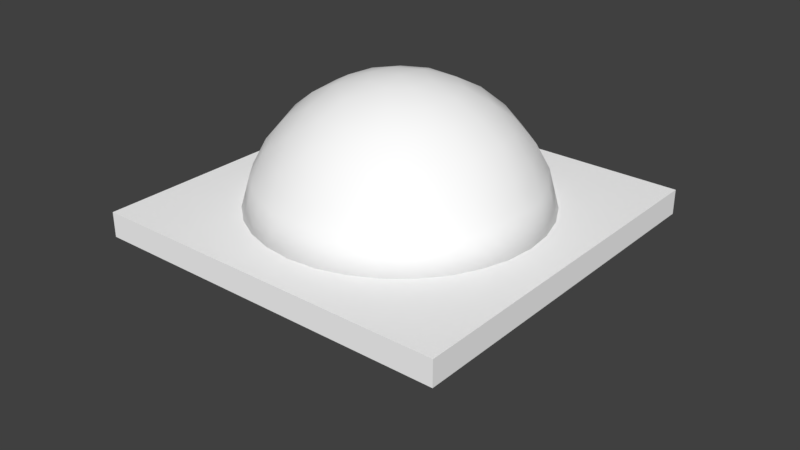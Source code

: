 # Source: sceneBox.blend  (saved by Blender 2.79.0; exported with 4.5.12 LTS)
import bpy
from mathutils import Matrix  # noqa: F401  (used for matrix-valued properties, if any)

bpy.ops.wm.read_factory_settings(use_empty=True)
scene = bpy.context.scene
scene.name = 'Scene'

# ---- collections
col_collection_1 = bpy.data.collections.new('Collection 1'); scene.collection.children.link(col_collection_1)
col_collection_1.hide_render = True
col_collection_1.hide_viewport = True
col_collection_2 = bpy.data.collections.new('Collection 2'); scene.collection.children.link(col_collection_2)

# ---- materials (node trees are filled in below, after node groups)
mat_mjumpbox = bpy.data.materials.new('MjumpBox')
mat_mjumpbox.alpha_threshold = 0.0
mat_mjumpbox.use_transparent_shadow = False
mat_mjumpbox.diffuse_color = (1.0, 1.0, 1.0, 1.0)
mat_mjumpbox.roughness = 0.5

# ---- material node trees

# ---- world
world_world = bpy.data.worlds.new('World'); scene.world = world_world
world_world.color = (0.05088, 0.05088, 0.05088)
world_world.use_sun_shadow = False
world_world.sun_shadow_jitter_overblur = 0.0
world_world.cycles.sampling_method = 'MANUAL'

# ---- meshes
me_x = bpy.data.meshes.new('立方体')
me_x.from_pydata([(-1.0, -1.0, -1.0), (-1.0, -1.0, 1.0), (-1.0, 1.0, -1.0), (-1.0, 1.0, 1.0), (1.0, -1.0, -1.0), (1.0, -1.0, 1.0), (1.0, 1.0, -1.0), (1.0, 1.0, 1.0)], [], [(0, 2, 3, 1), (2, 6, 7, 3), (6, 4, 5, 7), (4, 0, 1, 5), (2, 0, 4, 6)])
me_x.use_remesh_preserve_volume = False
me_x.use_remesh_preserve_attributes = False
me_x.use_mirror_vertex_groups = False
me_x.update()
me_x_1 = bpy.data.meshes.new('平面')
me_x_1.from_pydata([(-1.0, -1.0, 0.0), (1.0, -1.0, 0.0), (-1.0, 1.0, 0.0), (1.0, 1.0, 0.0), (-1.0, 1.0, 0.1364), (-1.0, -1.0, 0.1364), (1.0, -1.0, 0.1364), (1.0, 1.0, 0.1364), (0.05282, 0.5672, 0.5648), (0.1298, 0.6524, 0.4445), (0.1536, 0.7723, 0.137), (0.2077, 0.7135, 0.3032), (0.3015, 0.7278, 0.1381), (0.01596, 0.162, 0.7853), (0.1193, 0.288, 0.7385), (0.1732, 0.4183, 0.6636), (0.2692, 0.4986, 0.5674), (0.3161, 0.587, 0.447), (0.4106, 0.6145, 0.3061), (0.4375, 0.6548, 0.1366), (0.5549, 0.5589, 0.1378), (0.2389, 0.1927, 0.7394), (0.4331, 0.3614, 0.5693), (0.5175, 0.4172, 0.4503), (0.5667, 0.4739, 0.3134), (0.6552, 0.4378, 0.1369), (0.1474, 0.06107, 0.785), (0.3662, 0.25, 0.669), (0.5226, 0.2165, 0.5657), (0.6828, 0.2828, 0.3061), (0.7287, 0.2988, 0.1378), (0.6422, 0.1866, 0.4428), (0.7249, 0.1442, 0.3061), (0.7732, 0.1508, 0.1367), (0.3058, 0.0327, 0.7412), (0.4452, 0.04593, 0.6648), (0.5633, 0.05548, 0.567), (0.6652, -2.673e-07, 0.4445), (0.7391, -2.196e-07, 0.3061), (0.7877, -0.002873, 0.1371), (0.7249, -0.1442, 0.3061), (0.772, -0.1565, 0.1371), (0.4253, -0.1317, 0.6661), (0.5453, -0.155, 0.567), (0.6346, -0.2047, 0.4464), (0.6828, -0.2828, 0.3061), (0.7266, -0.304, 0.1378), (0.2724, -0.1444, 0.7389), (0.4704, -0.3143, 0.5657), (0.6145, -0.4106, 0.3061), (0.6534, -0.4401, 0.1366), (0.141, -0.07537, 0.7847), (0.3448, -0.2788, 0.6669), (0.5079, -0.432, 0.4464), (0.5226, -0.5226, 0.3061), (0.5549, -0.5589, 0.1378), (0.3576, -0.4395, 0.5674), (0.4106, -0.6145, 0.3061), (0.4352, -0.6565, 0.1371), (0.2128, -0.3937, 0.6648), (0.1589, -0.5421, 0.5694), (0.3083, -0.5935, 0.4428), (0.2828, -0.6828, 0.3061), (0.2988, -0.7288, 0.1371), (0.1472, -0.27, 0.7412), (0.1442, -0.7249, 0.3061), (0.1508, -0.7732, 0.1366), (0.04213, -0.1533, 0.7848), (0.04669, -0.441, 0.6669), (-0.05985, -0.5609, 0.5693), (0.05936, -0.6621, 0.4503), (5.085e-08, -0.7391, 0.3061), (-0.002872, -0.7877, 0.1371), (-0.1442, -0.7249, 0.3061), (-0.1565, -0.772, 0.1371), (-9.976e-08, -5.015e-07, 0.8), (-0.1279, -0.4289, 0.6648), (-0.2047, -0.6346, 0.4464), (-0.2828, -0.6828, 0.3061), (-0.304, -0.7266, 0.1378), (-0.08892, -0.2994, 0.7399), (-0.265, -0.5008, 0.5674), (-0.4106, -0.6145, 0.3061), (-0.4401, -0.6534, 0.1367), (-0.07864, -0.1382, 0.7848), (-0.2788, -0.3448, 0.6669), (-0.432, -0.5079, 0.4464), (-0.5226, -0.5226, 0.3061), (-0.5589, -0.5549, 0.1378), (-0.2584, -0.1664, 0.7403), (-0.4365, -0.3613, 0.5674), (-0.5531, -0.3696, 0.4445), (-0.6145, -0.4106, 0.3061), (-0.6566, -0.4352, 0.1368), (-0.6828, -0.2828, 0.3061), (-0.7287, -0.2988, 0.1378), (-0.4084, -0.1812, 0.6672), (-0.546, -0.1625, 0.5648), (-0.6422, -0.1866, 0.4428), (-0.7249, -0.1442, 0.3061), (-0.7732, -0.1508, 0.1367), (-0.3061, -0.02474, 0.7393), (-0.6652, -1.123e-07, 0.4445), (-0.7391, -2.553e-07, 0.3061), (-0.7877, 0.002872, 0.1371), (-0.1582, -0.02687, 0.785), (-0.4441, 0.03589, 0.6658), (-0.5631, 0.06545, 0.567), (-0.7249, 0.1442, 0.3061), (-0.772, 0.1565, 0.1371), (-0.6346, 0.2047, 0.4464), (-0.6828, 0.2828, 0.3061), (-0.7266, 0.304, 0.1378), (-0.2837, 0.1242, 0.7391), (-0.3957, 0.2092, 0.6648), (-0.4992, 0.2668, 0.567), (-0.6145, 0.4106, 0.3061), (-0.6534, 0.4401, 0.1366), (-0.1223, 0.1004, 0.7849), (-0.5079, 0.432, 0.4464), (-0.5226, 0.5226, 0.3061), (-0.5549, 0.5589, 0.1378), (-0.1937, 0.236, 0.74), (-0.2805, 0.3417, 0.668), (-0.3625, 0.4333, 0.5694), (-0.304, 0.5935, 0.4464), (-0.4352, 0.6565, 0.1371), (-0.3609, 0.6477, 0.3082), (-0.2988, 0.7288, 0.1371), (-0.1718, 0.5421, 0.5649), (-0.05928, 0.661, 0.4502), (-0.1442, 0.7249, 0.3061), (-0.1508, 0.7732, 0.1366), (-0.06383, 0.3016, 0.7398), (-0.09081, 0.4369, 0.6677), (5.085e-08, 0.7391, 0.3061), (0.002873, 0.7877, 0.1371)], [], [(0, 2, 3, 1), (5, 6, 7, 4), (3, 2, 4, 7), (0, 1, 6, 5), (1, 3, 7, 6), (2, 0, 5, 4), (133, 13, 14), (130, 8, 9), (11, 12, 10), (15, 16, 8), (17, 18, 11), (13, 75, 26), (24, 25, 20), (26, 34, 21), (27, 28, 22), (34, 35, 27), (31, 32, 29), (36, 37, 31), (34, 42, 35), (26, 75, 51), (51, 47, 34), (44, 45, 40), (47, 52, 42), (51, 64, 47), (52, 56, 48), (53, 54, 49), (53, 56, 61), (51, 75, 67), (64, 59, 52), (59, 60, 56), (61, 62, 57), (60, 70, 61), (64, 68, 59), (67, 80, 64), (60, 68, 69), (70, 71, 65), (70, 69, 77), (67, 75, 84), (80, 76, 68), (69, 76, 81), (77, 78, 73), (80, 85, 76), (77, 81, 86), (81, 85, 90), (86, 87, 82), (84, 89, 80), (84, 75, 105), (89, 96, 85), (86, 90, 91), (90, 96, 97), (89, 105, 101), (98, 99, 94), (101, 106, 96), (101, 105, 113), (102, 107, 110), (110, 111, 108), (105, 75, 118), (113, 114, 106), (110, 115, 119), (119, 120, 116), (118, 122, 113), (119, 124, 125), (9, 11, 135, 130), (126, 127, 128), (118, 75, 13), (125, 129, 130), (130, 135, 131), (134, 8, 129), (11, 10, 136, 135), (14, 15, 134, 133), (17, 9, 8, 16), (8, 134, 15), (18, 19, 12, 11), (9, 17, 11), (23, 17, 16, 22), (24, 18, 17, 23), (20, 19, 18, 24), (21, 14, 13, 26), (27, 15, 14, 21), (22, 16, 15, 27), (29, 24, 23, 31), (29, 30, 25, 24), (28, 31, 23, 22), (21, 34, 27), (35, 36, 28, 27), (32, 33, 30, 29), (28, 36, 31), (38, 32, 31, 37), (38, 39, 33, 32), (43, 36, 35, 42), (43, 44, 37, 36), (40, 38, 37, 44), (40, 41, 39, 38), (45, 46, 41, 40), (34, 26, 51), (48, 43, 42, 52), (42, 34, 47), (48, 53, 44, 43), (49, 45, 44, 53), (49, 50, 46, 45), (54, 55, 50, 49), (47, 64, 52), (48, 56, 53), (57, 54, 53, 61), (56, 52, 59), (57, 58, 55, 54), (62, 63, 58, 57), (51, 67, 64), (56, 60, 61), (65, 62, 61, 70), (65, 66, 63, 62), (71, 72, 66, 65), (59, 68, 60), (68, 64, 80), (60, 69, 70), (73, 71, 70, 77), (73, 74, 72, 71), (78, 79, 74, 73), (67, 84, 80), (69, 68, 76), (77, 69, 81), (82, 78, 77, 86), (82, 83, 79, 78), (87, 88, 83, 82), (76, 85, 81), (80, 89, 85), (86, 81, 90), (92, 93, 88, 87), (92, 87, 86, 91), (84, 105, 89), (90, 85, 96), (97, 98, 91, 90), (94, 92, 91, 98), (94, 95, 93, 92), (99, 100, 95, 94), (106, 107, 97, 96), (89, 101, 96), (102, 98, 97, 107), (103, 99, 98, 102), (103, 104, 100, 99), (108, 103, 102, 110), (101, 113, 106), (108, 109, 104, 103), (114, 115, 107, 106), (111, 112, 109, 108), (107, 115, 110), (116, 111, 110, 119), (105, 118, 113), (116, 117, 112, 111), (120, 121, 117, 116), (119, 115, 124), (123, 114, 113, 122), (124, 115, 114, 123), (127, 120, 119, 125), (127, 126, 121, 120), (13, 133, 122, 118), (133, 134, 123, 122), (134, 129, 124, 123), (131, 127, 125, 130), (125, 124, 129), (131, 132, 128, 127), (135, 136, 132, 131), (130, 129, 8), (126, 128, 132, 136, 10, 12, 19, 20, 25, 30, 33, 39, 41, 46, 50, 55, 58, 63, 66, 72, 74, 79, 83, 88, 93, 95, 100, 104, 109, 112, 117, 121)])
me_x_1.polygons.foreach_set('use_smooth', [0, 0, 0, 0, 0, 0, 1, 1, 1, 1, 1, 1, 1, 1, 1, 1, 1, 1, 1, 1, 1, 1, 1, 1, 1, 1, 1, 1, 1, 1, 1, 1, 1, 1, 1, 1, 1, 1, 1, 1, 1, 1, 1, 1, 1, 1, 1, 1, 1, 1, 1, 1, 1, 1, 1, 1, 1, 1, 1, 1, 1, 1, 1, 1, 1, 1, 1, 1, 1, 1, 1, 1, 1, 1, 1, 1, 1, 1, 1, 1, 1, 1, 1, 1, 1, 1, 1, 1, 1, 1, 1, 1, 1, 1, 1, 1, 1, 1, 1, 1, 1, 1, 1, 1, 1, 1, 1, 1, 1, 1, 1, 1, 1, 1, 1, 1, 1, 1, 1, 1, 1, 1, 1, 1, 1, 1, 1, 1, 1, 1, 1, 1, 1, 1, 1, 1, 1, 1, 1, 1, 1, 1, 1, 1, 1, 1, 1, 1, 1, 1, 1, 1, 1, 1, 1, 1, 1, 1, 1, 1, 1, 1, 1, 1])
_uv = me_x_1.uv_layers.new(name='UVMap')
_uv.uv.foreach_set('vector', [0.0, 0.4738, 1.558e-07, 0.0, 0.4753, 1.553e-07, 0.4753, 0.4738, 0.95, 0.02178, 0.95, 0.4543, 0.4753, 0.4543, 0.4753, 0.0217, 0.4035, 0.4738, 0.4035, 0.9476, 0.3725, 0.9476, 0.3725, 0.4738, 0.4342, 0.4738, 0.4342, 0.9474, 0.4035, 0.9477, 0.4035, 0.4741, 0.95, 0.4738, 0.95, 0.0005295, 0.9805, 0.0, 0.9805, 0.4732, 0.4753, 0.4738, 0.4753, 0.9476, 0.4447, 0.9476, 0.4447, 0.4738, 0.5938, 0.5105, 0.5782, 0.5447, 0.5509, 0.518, 0.9313, 0.5875, 0.9655, 0.612, 0.9333, 0.6322, 0.8981, 0.6528, 0.861, 0.6772, 0.8555, 0.6425, 1.0, 0.6385, 0.9739, 0.6628, 0.9655, 0.612, 0.9411, 0.6759, 0.9086, 0.7003, 0.8981, 0.6528, 0.5782, 0.5447, 0.5857, 0.5823, 0.5495, 0.5716, 0.7623, 0.5121, 0.7156, 0.5199, 0.7241, 0.4925, 0.5495, 0.5716, 0.5128, 0.5825, 0.5248, 0.5432, 0.8511, 0.5482, 0.8155, 0.5545, 0.8237, 0.5213, 0.5206, 0.5786, 0.4875, 0.5796, 0.5013, 0.5296, 0.7784, 0.5604, 0.7411, 0.5697, 0.7448, 0.5374, 0.8122, 0.5921, 0.7765, 0.6043, 0.7784, 0.5604, 0.5225, 0.5883, 0.4983, 0.6307, 0.4894, 0.5894, 0.5495, 0.5716, 0.5857, 0.5823, 0.5542, 0.6035, 0.5542, 0.6035, 0.5249, 0.6234, 0.5128, 0.5825, 0.7789, 0.6531, 0.7435, 0.6712, 0.7404, 0.6379, 0.5249, 0.6234, 0.511, 0.6576, 0.4885, 0.6248, 0.5542, 0.6035, 0.5574, 0.65, 0.5249, 0.6234, 0.511, 0.6576, 0.512, 0.6968, 0.4824, 0.67, 0.7884, 0.7083, 0.7556, 0.7298, 0.7486, 0.7023, 0.9439, 0.7451, 0.9718, 0.7795, 0.9324, 0.7917, 0.5542, 0.6035, 0.5857, 0.5823, 0.5794, 0.6196, 0.5574, 0.65, 0.545, 0.6815, 0.511, 0.6576, 0.9983, 0.813, 0.966, 0.8261, 0.9718, 0.7795, 0.9324, 0.7917, 0.8951, 0.7987, 0.8993, 0.7687, 0.966, 0.8261, 0.9309, 0.8503, 0.9324, 0.7917, 0.5574, 0.65, 0.5854, 0.6887, 0.545, 0.6815, 0.5794, 0.6196, 0.6139, 0.6514, 0.5574, 0.65, 0.966, 0.8261, 0.9965, 0.8521, 0.9663, 0.8778, 0.9309, 0.8503, 0.8931, 0.8654, 0.893, 0.8313, 0.9309, 0.8503, 0.9663, 0.8778, 0.9341, 0.9129, 0.5794, 0.6196, 0.5857, 0.5823, 0.6076, 0.6132, 0.6139, 0.6514, 0.6264, 0.6818, 0.5854, 0.6887, 0.9663, 0.8778, 0.9983, 0.8935, 0.972, 0.9266, 0.9341, 0.9129, 0.8995, 0.9326, 0.8953, 0.8996, 0.6139, 0.6514, 0.6601, 0.6584, 0.6264, 0.6818, 0.9341, 0.9129, 0.972, 0.9266, 0.9455, 0.9672, 0.6607, 0.6966, 0.6601, 0.6584, 0.6979, 0.6597, 0.9455, 0.9672, 0.9135, 0.9899, 0.9057, 0.9631, 0.6076, 0.6132, 0.6509, 0.616, 0.6139, 0.6514, 0.6076, 0.6132, 0.5857, 0.5823, 0.6238, 0.5851, 0.6509, 0.616, 0.6868, 0.6168, 0.6601, 0.6584, 0.5733, 0.7278, 0.5999, 0.7626, 0.5631, 0.7605, 0.5999, 0.7626, 0.6243, 0.8054, 0.5904, 0.8097, 0.6509, 0.616, 0.6238, 0.5851, 0.6588, 0.5816, 0.5555, 0.8038, 0.5183, 0.8136, 0.5218, 0.7808, 0.6588, 0.5816, 0.6902, 0.5649, 0.6868, 0.6168, 0.6588, 0.5816, 0.6238, 0.5851, 0.65, 0.5471, 0.5538, 0.8479, 0.5893, 0.8636, 0.5564, 0.8965, 0.5564, 0.8965, 0.5211, 0.9148, 0.5179, 0.8819, 0.6238, 0.5851, 0.5857, 0.5823, 0.6123, 0.5559, 0.65, 0.5471, 0.6746, 0.5252, 0.6902, 0.5649, 0.5564, 0.8965, 0.5941, 0.9114, 0.5662, 0.9504, 0.5662, 0.9504, 0.5335, 0.9717, 0.5264, 0.9451, 0.6123, 0.5559, 0.6261, 0.5228, 0.65, 0.5471, 0.9403, 0.4803, 0.9701, 0.5131, 0.9318, 0.5293, 0.9333, 0.6322, 0.8981, 0.6528, 0.8941, 0.6038, 0.9313, 0.5875, 0.8554, 0.5027, 0.8959, 0.5179, 0.8523, 0.5353, 0.6123, 0.5559, 0.5857, 0.5823, 0.5782, 0.5447, 0.9318, 0.5293, 0.9641, 0.5588, 0.9313, 0.5875, 0.9313, 0.5875, 0.8941, 0.6038, 0.893, 0.5696, 0.9959, 0.5761, 0.9655, 0.612, 0.9641, 0.5588, 0.8981, 0.6528, 0.8555, 0.6425, 0.8524, 0.6069, 0.8941, 0.6038, 0.5509, 0.518, 0.5352, 0.4894, 0.5972, 0.4788, 0.5938, 0.5105, 0.9411, 0.6759, 0.9333, 0.6322, 0.9655, 0.612, 0.9739, 0.6628, 0.9655, 0.612, 0.9959, 0.5761, 1.0, 0.6385, 0.9086, 0.7003, 0.8677, 0.709, 0.861, 0.6772, 0.8981, 0.6528, 0.9333, 0.6322, 0.9411, 0.6759, 0.8981, 0.6528, 0.9566, 0.7227, 0.9411, 0.6759, 0.9739, 0.6628, 0.9863, 0.7009, 0.9223, 0.7364, 0.9086, 0.7003, 0.9411, 0.6759, 0.9566, 0.7227, 0.8764, 0.7363, 0.8677, 0.709, 0.9086, 0.7003, 0.9223, 0.7364, 0.5248, 0.5432, 0.5509, 0.518, 0.5782, 0.5447, 0.5495, 0.5716, 0.4935, 0.5335, 0.5352, 0.4894, 0.5509, 0.518, 0.5248, 0.5432, 0.486, 0.5217, 0.5215, 0.4856, 0.5459, 0.5012, 0.5042, 0.5453, 0.7448, 0.5374, 0.7561, 0.4935, 0.7905, 0.5073, 0.7784, 0.5604, 0.7448, 0.5374, 0.7035, 0.5334, 0.7094, 0.5013, 0.7561, 0.4935, 0.8155, 0.5545, 0.7784, 0.5604, 0.7905, 0.5073, 0.8237, 0.5213, 0.5248, 0.5432, 0.5128, 0.5825, 0.4935, 0.5335, 0.8434, 0.5956, 0.8122, 0.5921, 0.8155, 0.5545, 0.8511, 0.5482, 0.7411, 0.5697, 0.6993, 0.5679, 0.7035, 0.5334, 0.7448, 0.5374, 0.8155, 0.5545, 0.8122, 0.5921, 0.7784, 0.5604, 0.7396, 0.6036, 0.7411, 0.5697, 0.7784, 0.5604, 0.7765, 0.6043, 0.7396, 0.6036, 0.6979, 0.604, 0.6993, 0.5679, 0.7411, 0.5697, 0.8131, 0.6421, 0.8122, 0.5921, 0.8434, 0.5956, 0.8449, 0.6379, 0.8131, 0.6421, 0.7789, 0.6531, 0.7765, 0.6043, 0.8122, 0.5921, 0.7404, 0.6379, 0.7396, 0.6036, 0.7765, 0.6043, 0.7789, 0.6531, 0.7404, 0.6379, 0.6988, 0.6406, 0.6979, 0.604, 0.7396, 0.6036, 0.7435, 0.6712, 0.7022, 0.676, 0.6988, 0.6406, 0.7404, 0.6379, 0.5128, 0.5825, 0.5495, 0.5716, 0.5542, 0.6035, 0.8184, 0.6807, 0.8131, 0.6421, 0.8449, 0.6379, 0.8511, 0.6736, 0.4885, 0.6248, 0.5128, 0.5825, 0.5249, 0.6234, 0.8184, 0.6807, 0.7884, 0.7083, 0.7789, 0.6531, 0.8131, 0.6421, 0.7486, 0.7023, 0.7435, 0.6712, 0.7789, 0.6531, 0.7884, 0.7083, 0.7486, 0.7023, 0.7075, 0.7091, 0.7022, 0.676, 0.7435, 0.6712, 0.7556, 0.7298, 0.7153, 0.7383, 0.7075, 0.7091, 0.7486, 0.7023, 0.5249, 0.6234, 0.5574, 0.65, 0.511, 0.6576, 0.8184, 0.6807, 0.8275, 0.7117, 0.7884, 0.7083, 0.8993, 0.7687, 0.9054, 0.7426, 0.9439, 0.7451, 0.9324, 0.7917, 0.512, 0.6968, 0.511, 0.6576, 0.545, 0.6815, 0.8993, 0.7687, 0.8579, 0.7643, 0.8645, 0.7364, 0.9054, 0.7426, 0.8951, 0.7987, 0.8534, 0.7963, 0.8579, 0.7643, 0.8993, 0.7687, 0.5542, 0.6035, 0.5794, 0.6196, 0.5574, 0.65, 0.9718, 0.7795, 0.966, 0.8261, 0.9324, 0.7917, 0.893, 0.8313, 0.8951, 0.7987, 0.9324, 0.7917, 0.9309, 0.8503, 0.893, 0.8313, 0.8511, 0.8312, 0.8534, 0.7963, 0.8951, 0.7987, 0.8931, 0.8654, 0.8513, 0.8675, 0.8511, 0.8312, 0.893, 0.8313, 0.545, 0.6815, 0.5854, 0.6887, 0.5614, 0.7163, 0.5854, 0.6887, 0.5574, 0.65, 0.6139, 0.6514, 0.966, 0.8261, 0.9663, 0.8778, 0.9309, 0.8503, 0.8953, 0.8996, 0.8931, 0.8654, 0.9309, 0.8503, 0.9341, 0.9129, 0.8953, 0.8996, 0.8537, 0.9039, 0.8513, 0.8675, 0.8931, 0.8654, 0.8995, 0.9326, 0.8585, 0.939, 0.8537, 0.9039, 0.8953, 0.8996, 0.5794, 0.6196, 0.6076, 0.6132, 0.6139, 0.6514, 0.9663, 0.8778, 0.9965, 0.8521, 0.9983, 0.8935, 0.9341, 0.9129, 0.9663, 0.8778, 0.972, 0.9266, 0.9057, 0.9631, 0.8995, 0.9326, 0.9341, 0.9129, 0.9455, 0.9672, 0.9057, 0.9631, 0.8648, 0.9715, 0.8585, 0.939, 0.8995, 0.9326, 0.9135, 0.9899, 0.8735, 1.0, 0.8648, 0.9715, 0.9057, 0.9631, 0.6264, 0.6818, 0.6601, 0.6584, 0.6607, 0.6966, 0.6139, 0.6514, 0.6509, 0.616, 0.6601, 0.6584, 0.9455, 0.9672, 0.972, 0.9266, 0.9839, 0.9677, 0.5273, 0.7506, 0.4861, 0.7446, 0.4942, 0.7163, 0.5347, 0.7241, 0.5273, 0.7506, 0.5347, 0.7241, 0.5733, 0.7278, 0.5631, 0.7605, 0.6076, 0.6132, 0.6238, 0.5851, 0.6509, 0.616, 0.6979, 0.6597, 0.6601, 0.6584, 0.6868, 0.6168, 0.5904, 0.8097, 0.5555, 0.8038, 0.5631, 0.7605, 0.5999, 0.7626, 0.5218, 0.7808, 0.5273, 0.7506, 0.5631, 0.7605, 0.5555, 0.8038, 0.5218, 0.7808, 0.4804, 0.7768, 0.4861, 0.7446, 0.5273, 0.7506, 0.5183, 0.8136, 0.4765, 0.8118, 0.4804, 0.7768, 0.5218, 0.7808, 0.6209, 0.8568, 0.5893, 0.8636, 0.5904, 0.8097, 0.6243, 0.8054, 0.6509, 0.616, 0.6588, 0.5816, 0.6868, 0.6168, 0.5538, 0.8479, 0.5555, 0.8038, 0.5904, 0.8097, 0.5893, 0.8636, 0.517, 0.8478, 0.5183, 0.8136, 0.5555, 0.8038, 0.5538, 0.8479, 0.517, 0.8478, 0.4753, 0.8482, 0.4765, 0.8118, 0.5183, 0.8136, 0.5179, 0.8819, 0.517, 0.8478, 0.5538, 0.8479, 0.5564, 0.8965, 0.6588, 0.5816, 0.65, 0.5471, 0.6902, 0.5649, 0.5179, 0.8819, 0.4763, 0.8846, 0.4753, 0.8482, 0.517, 0.8478, 0.6243, 0.8979, 0.5941, 0.9114, 0.5893, 0.8636, 0.6209, 0.8568, 0.5211, 0.9148, 0.4799, 0.9196, 0.4763, 0.8846, 0.5179, 0.8819, 0.5893, 0.8636, 0.5941, 0.9114, 0.5564, 0.8965, 0.5264, 0.9451, 0.5211, 0.9148, 0.5564, 0.8965, 0.5662, 0.9504, 0.6238, 0.5851, 0.6123, 0.5559, 0.65, 0.5471, 0.5264, 0.9451, 0.4853, 0.9519, 0.4799, 0.9196, 0.5211, 0.9148, 0.5335, 0.9717, 0.4932, 0.9801, 0.4853, 0.9519, 0.5264, 0.9451, 0.5662, 0.9504, 0.5941, 0.9114, 0.6053, 0.9509, 0.6442, 0.4967, 0.6746, 0.5252, 0.65, 0.5471, 0.6261, 0.5228, 0.6597, 0.486, 0.696, 0.522, 0.6727, 0.537, 0.6423, 0.5084, 0.8959, 0.5179, 0.9019, 0.4791, 0.9403, 0.4803, 0.9318, 0.5293, 0.9083, 0.5396, 0.8678, 0.5244, 0.8732, 0.4956, 0.9143, 0.5008, 0.5782, 0.5447, 0.5938, 0.5105, 0.6261, 0.5228, 0.6123, 0.5559, 0.5938, 0.5105, 0.5972, 0.4788, 0.6442, 0.4967, 0.6261, 0.5228, 0.9959, 0.5761, 0.9641, 0.5588, 0.9701, 0.5131, 1.0, 0.5307, 0.893, 0.5696, 0.8959, 0.5179, 0.9318, 0.5293, 0.9313, 0.5875, 0.9318, 0.5293, 0.9701, 0.5131, 0.9641, 0.5588, 0.893, 0.5696, 0.8511, 0.5705, 0.8523, 0.5353, 0.8959, 0.5179, 0.8941, 0.6038, 0.8524, 0.6069, 0.8511, 0.5705, 0.893, 0.5696, 0.9313, 0.5875, 0.9641, 0.5588, 0.9655, 0.612, 0.3512, 0.7477, 0.3308, 0.778, 0.3048, 0.8039, 0.2743, 0.8242, 0.241, 0.8379, 0.2051, 0.8452, 0.1684, 0.8452, 0.133, 0.8383, 0.0984, 0.8243, 0.06738, 0.8036, 0.04141, 0.7777, 0.02109, 0.7472, 0.007085, 0.7134, 0.0, 0.6776, 0.0, 0.6409, 0.007239, 0.6051, 0.02131, 0.5713, 0.04173, 0.5409, 0.06771, 0.5151, 0.09824, 0.4948, 0.1322, 0.4809, 0.1681, 0.4738, 0.2049, 0.4738, 0.2408, 0.481, 0.2747, 0.495, 0.3052, 0.5154, 0.3311, 0.5413, 0.3515, 0.5717, 0.3655, 0.6055, 0.3725, 0.6414, 0.3725, 0.678, 0.3653, 0.7138])
me_x_1.materials.append(mat_mjumpbox)
me_x_1.use_remesh_preserve_volume = False
me_x_1.use_remesh_preserve_attributes = False
me_x_1.use_mirror_vertex_groups = False
me_x_1.update()

# ---- objects
ob_scenebox = bpy.data.objects.new('sceneBox', me_x)
ob_x = bpy.data.objects.new('平面', me_x_1)

# ---- transforms, parenting, visibility, modifiers, constraints
ob_scenebox.location = (0.0, 0.0, 1.0)
ob_scenebox.scale = (8.0, 8.0, 1.0)
ob_scenebox.lineart.crease_threshold = 0.0
ob_x.location = (0.0, 0.0, 0.0)
ob_x.lineart.crease_threshold = 0.0

# ---- collection membership
col_collection_1.objects.link(ob_scenebox)
col_collection_2.objects.link(ob_x)

# ---- scene / render settings (as saved in the file)
scene.frame_start = 1; scene.frame_end = 250; scene.frame_set(1)
scene.render.engine = 'BLENDER_EEVEE_NEXT'
scene.render.resolution_percentage = 50
scene.render.dither_intensity = 0.0
scene.cycles.use_denoising = False
scene.cycles.samples = 128
scene.cycles.sampling_pattern = 'TABULATED_SOBOL'
scene.cycles.use_adaptive_sampling = False
scene.cycles.use_light_tree = False
scene.cycles.blur_glossy = 0.0
scene.cycles.sample_clamp_indirect = 0.0
scene.view_settings.view_transform = 'Standard'
bpy.context.view_layer.update()

# ---- added for rendering (the .blend has no active camera and no usable light): camera, sun
cam_auto = bpy.data.cameras.new('AutoCamera')
cam_auto.lens = 50.0
cam_auto.sensor_width = 36.0
cam_auto.clip_end = 1000.0
ob_auto_camera = bpy.data.objects.new('AutoCamera', cam_auto)
scene.collection.objects.link(ob_auto_camera)
ob_auto_camera.location = (3.20507, -3.84609, 2.56406)
ob_auto_camera.rotation_euler = (1.09748, -7.21219e-08, 0.694738)
scene.camera = ob_auto_camera
light_auto_sun = bpy.data.lights.new('AutoSun', 'SUN')
light_auto_sun.energy = 3.0
light_auto_sun.angle = 0.0523599
ob_auto_sun = bpy.data.objects.new('AutoSun', light_auto_sun)
scene.collection.objects.link(ob_auto_sun)
ob_auto_sun.rotation_euler = (0.872665, 0.174533, 0.523599)
bpy.context.view_layer.update()
